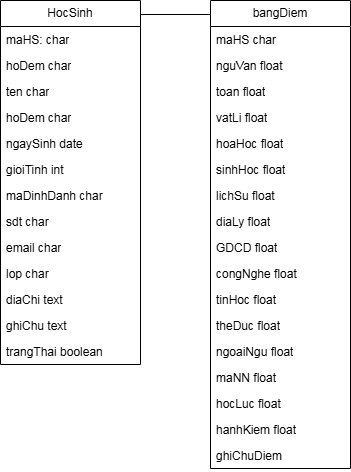

The diagram above was exported from draw.io. Its source (the exported page's mxGraphModel, read from the mxfile embedded in the PNG):
<mxGraphModel dx="1379" dy="749" grid="1" gridSize="10" guides="1" tooltips="1" connect="1" arrows="1" fold="1" page="1" pageScale="1" pageWidth="1600" pageHeight="1200" math="0" shadow="0">
  <root>
    <mxCell id="0" />
    <mxCell id="1" parent="0" />
    <mxCell id="7dUSYANPYvfJ_RR75Z-k-1" value="HocSinh" style="swimlane;fontStyle=0;childLayout=stackLayout;horizontal=1;startSize=26;fillColor=none;horizontalStack=0;resizeParent=1;resizeParentMax=0;resizeLast=0;collapsible=1;marginBottom=0;whiteSpace=wrap;html=1;" vertex="1" parent="1">
      <mxGeometry x="380" y="290" width="140" height="364" as="geometry" />
    </mxCell>
    <mxCell id="7dUSYANPYvfJ_RR75Z-k-3" value="maHS: char" style="text;strokeColor=none;fillColor=none;align=left;verticalAlign=top;spacingLeft=4;spacingRight=4;overflow=hidden;rotatable=0;points=[[0,0.5],[1,0.5]];portConstraint=eastwest;whiteSpace=wrap;html=1;" vertex="1" parent="7dUSYANPYvfJ_RR75Z-k-1">
      <mxGeometry y="26" width="140" height="26" as="geometry" />
    </mxCell>
    <mxCell id="7dUSYANPYvfJ_RR75Z-k-4" value="hoDem char" style="text;strokeColor=none;fillColor=none;align=left;verticalAlign=top;spacingLeft=4;spacingRight=4;overflow=hidden;rotatable=0;points=[[0,0.5],[1,0.5]];portConstraint=eastwest;whiteSpace=wrap;html=1;" vertex="1" parent="7dUSYANPYvfJ_RR75Z-k-1">
      <mxGeometry y="52" width="140" height="26" as="geometry" />
    </mxCell>
    <mxCell id="7dUSYANPYvfJ_RR75Z-k-5" value="ten char" style="text;strokeColor=none;fillColor=none;align=left;verticalAlign=top;spacingLeft=4;spacingRight=4;overflow=hidden;rotatable=0;points=[[0,0.5],[1,0.5]];portConstraint=eastwest;whiteSpace=wrap;html=1;" vertex="1" parent="7dUSYANPYvfJ_RR75Z-k-1">
      <mxGeometry y="78" width="140" height="26" as="geometry" />
    </mxCell>
    <mxCell id="7dUSYANPYvfJ_RR75Z-k-6" value="hoDem char" style="text;strokeColor=none;fillColor=none;align=left;verticalAlign=top;spacingLeft=4;spacingRight=4;overflow=hidden;rotatable=0;points=[[0,0.5],[1,0.5]];portConstraint=eastwest;whiteSpace=wrap;html=1;" vertex="1" parent="7dUSYANPYvfJ_RR75Z-k-1">
      <mxGeometry y="104" width="140" height="26" as="geometry" />
    </mxCell>
    <mxCell id="7dUSYANPYvfJ_RR75Z-k-7" value="ngaySinh date" style="text;strokeColor=none;fillColor=none;align=left;verticalAlign=top;spacingLeft=4;spacingRight=4;overflow=hidden;rotatable=0;points=[[0,0.5],[1,0.5]];portConstraint=eastwest;whiteSpace=wrap;html=1;" vertex="1" parent="7dUSYANPYvfJ_RR75Z-k-1">
      <mxGeometry y="130" width="140" height="26" as="geometry" />
    </mxCell>
    <mxCell id="7dUSYANPYvfJ_RR75Z-k-8" value="gioiTinh int" style="text;strokeColor=none;fillColor=none;align=left;verticalAlign=top;spacingLeft=4;spacingRight=4;overflow=hidden;rotatable=0;points=[[0,0.5],[1,0.5]];portConstraint=eastwest;whiteSpace=wrap;html=1;" vertex="1" parent="7dUSYANPYvfJ_RR75Z-k-1">
      <mxGeometry y="156" width="140" height="26" as="geometry" />
    </mxCell>
    <mxCell id="7dUSYANPYvfJ_RR75Z-k-9" value="maDinhDanh char" style="text;strokeColor=none;fillColor=none;align=left;verticalAlign=top;spacingLeft=4;spacingRight=4;overflow=hidden;rotatable=0;points=[[0,0.5],[1,0.5]];portConstraint=eastwest;whiteSpace=wrap;html=1;" vertex="1" parent="7dUSYANPYvfJ_RR75Z-k-1">
      <mxGeometry y="182" width="140" height="26" as="geometry" />
    </mxCell>
    <mxCell id="7dUSYANPYvfJ_RR75Z-k-10" value="sdt char" style="text;strokeColor=none;fillColor=none;align=left;verticalAlign=top;spacingLeft=4;spacingRight=4;overflow=hidden;rotatable=0;points=[[0,0.5],[1,0.5]];portConstraint=eastwest;whiteSpace=wrap;html=1;" vertex="1" parent="7dUSYANPYvfJ_RR75Z-k-1">
      <mxGeometry y="208" width="140" height="26" as="geometry" />
    </mxCell>
    <mxCell id="7dUSYANPYvfJ_RR75Z-k-11" value="email char" style="text;strokeColor=none;fillColor=none;align=left;verticalAlign=top;spacingLeft=4;spacingRight=4;overflow=hidden;rotatable=0;points=[[0,0.5],[1,0.5]];portConstraint=eastwest;whiteSpace=wrap;html=1;" vertex="1" parent="7dUSYANPYvfJ_RR75Z-k-1">
      <mxGeometry y="234" width="140" height="26" as="geometry" />
    </mxCell>
    <mxCell id="7dUSYANPYvfJ_RR75Z-k-12" value="lop char" style="text;strokeColor=none;fillColor=none;align=left;verticalAlign=top;spacingLeft=4;spacingRight=4;overflow=hidden;rotatable=0;points=[[0,0.5],[1,0.5]];portConstraint=eastwest;whiteSpace=wrap;html=1;" vertex="1" parent="7dUSYANPYvfJ_RR75Z-k-1">
      <mxGeometry y="260" width="140" height="26" as="geometry" />
    </mxCell>
    <mxCell id="7dUSYANPYvfJ_RR75Z-k-13" value="diaChi text" style="text;strokeColor=none;fillColor=none;align=left;verticalAlign=top;spacingLeft=4;spacingRight=4;overflow=hidden;rotatable=0;points=[[0,0.5],[1,0.5]];portConstraint=eastwest;whiteSpace=wrap;html=1;" vertex="1" parent="7dUSYANPYvfJ_RR75Z-k-1">
      <mxGeometry y="286" width="140" height="26" as="geometry" />
    </mxCell>
    <mxCell id="7dUSYANPYvfJ_RR75Z-k-14" value="ghiChu text" style="text;strokeColor=none;fillColor=none;align=left;verticalAlign=top;spacingLeft=4;spacingRight=4;overflow=hidden;rotatable=0;points=[[0,0.5],[1,0.5]];portConstraint=eastwest;whiteSpace=wrap;html=1;" vertex="1" parent="7dUSYANPYvfJ_RR75Z-k-1">
      <mxGeometry y="312" width="140" height="26" as="geometry" />
    </mxCell>
    <mxCell id="7dUSYANPYvfJ_RR75Z-k-55" value="trangThai boolean" style="text;strokeColor=none;fillColor=none;align=left;verticalAlign=top;spacingLeft=4;spacingRight=4;overflow=hidden;rotatable=0;points=[[0,0.5],[1,0.5]];portConstraint=eastwest;whiteSpace=wrap;html=1;" vertex="1" parent="7dUSYANPYvfJ_RR75Z-k-1">
      <mxGeometry y="338" width="140" height="26" as="geometry" />
    </mxCell>
    <mxCell id="7dUSYANPYvfJ_RR75Z-k-15" value="bangDiem" style="swimlane;fontStyle=0;childLayout=stackLayout;horizontal=1;startSize=26;fillColor=none;horizontalStack=0;resizeParent=1;resizeParentMax=0;resizeLast=0;collapsible=1;marginBottom=0;whiteSpace=wrap;html=1;" vertex="1" parent="1">
      <mxGeometry x="590" y="290" width="140" height="468" as="geometry" />
    </mxCell>
    <mxCell id="7dUSYANPYvfJ_RR75Z-k-16" value="maHS char" style="text;strokeColor=none;fillColor=none;align=left;verticalAlign=top;spacingLeft=4;spacingRight=4;overflow=hidden;rotatable=0;points=[[0,0.5],[1,0.5]];portConstraint=eastwest;whiteSpace=wrap;html=1;" vertex="1" parent="7dUSYANPYvfJ_RR75Z-k-15">
      <mxGeometry y="26" width="140" height="26" as="geometry" />
    </mxCell>
    <mxCell id="7dUSYANPYvfJ_RR75Z-k-17" value="nguVan float" style="text;strokeColor=none;fillColor=none;align=left;verticalAlign=top;spacingLeft=4;spacingRight=4;overflow=hidden;rotatable=0;points=[[0,0.5],[1,0.5]];portConstraint=eastwest;whiteSpace=wrap;html=1;" vertex="1" parent="7dUSYANPYvfJ_RR75Z-k-15">
      <mxGeometry y="52" width="140" height="26" as="geometry" />
    </mxCell>
    <mxCell id="7dUSYANPYvfJ_RR75Z-k-18" value="toan float" style="text;strokeColor=none;fillColor=none;align=left;verticalAlign=top;spacingLeft=4;spacingRight=4;overflow=hidden;rotatable=0;points=[[0,0.5],[1,0.5]];portConstraint=eastwest;whiteSpace=wrap;html=1;" vertex="1" parent="7dUSYANPYvfJ_RR75Z-k-15">
      <mxGeometry y="78" width="140" height="26" as="geometry" />
    </mxCell>
    <mxCell id="7dUSYANPYvfJ_RR75Z-k-22" value="vatLi float" style="text;strokeColor=none;fillColor=none;align=left;verticalAlign=top;spacingLeft=4;spacingRight=4;overflow=hidden;rotatable=0;points=[[0,0.5],[1,0.5]];portConstraint=eastwest;whiteSpace=wrap;html=1;" vertex="1" parent="7dUSYANPYvfJ_RR75Z-k-15">
      <mxGeometry y="104" width="140" height="26" as="geometry" />
    </mxCell>
    <mxCell id="7dUSYANPYvfJ_RR75Z-k-23" value="hoaHoc float" style="text;strokeColor=none;fillColor=none;align=left;verticalAlign=top;spacingLeft=4;spacingRight=4;overflow=hidden;rotatable=0;points=[[0,0.5],[1,0.5]];portConstraint=eastwest;whiteSpace=wrap;html=1;" vertex="1" parent="7dUSYANPYvfJ_RR75Z-k-15">
      <mxGeometry y="130" width="140" height="26" as="geometry" />
    </mxCell>
    <mxCell id="7dUSYANPYvfJ_RR75Z-k-24" value="sinhHoc float" style="text;strokeColor=none;fillColor=none;align=left;verticalAlign=top;spacingLeft=4;spacingRight=4;overflow=hidden;rotatable=0;points=[[0,0.5],[1,0.5]];portConstraint=eastwest;whiteSpace=wrap;html=1;" vertex="1" parent="7dUSYANPYvfJ_RR75Z-k-15">
      <mxGeometry y="156" width="140" height="26" as="geometry" />
    </mxCell>
    <mxCell id="7dUSYANPYvfJ_RR75Z-k-25" value="lichSu float" style="text;strokeColor=none;fillColor=none;align=left;verticalAlign=top;spacingLeft=4;spacingRight=4;overflow=hidden;rotatable=0;points=[[0,0.5],[1,0.5]];portConstraint=eastwest;whiteSpace=wrap;html=1;" vertex="1" parent="7dUSYANPYvfJ_RR75Z-k-15">
      <mxGeometry y="182" width="140" height="26" as="geometry" />
    </mxCell>
    <mxCell id="7dUSYANPYvfJ_RR75Z-k-26" value="diaLy float" style="text;strokeColor=none;fillColor=none;align=left;verticalAlign=top;spacingLeft=4;spacingRight=4;overflow=hidden;rotatable=0;points=[[0,0.5],[1,0.5]];portConstraint=eastwest;whiteSpace=wrap;html=1;" vertex="1" parent="7dUSYANPYvfJ_RR75Z-k-15">
      <mxGeometry y="208" width="140" height="26" as="geometry" />
    </mxCell>
    <mxCell id="7dUSYANPYvfJ_RR75Z-k-27" value="GDCD float" style="text;strokeColor=none;fillColor=none;align=left;verticalAlign=top;spacingLeft=4;spacingRight=4;overflow=hidden;rotatable=0;points=[[0,0.5],[1,0.5]];portConstraint=eastwest;whiteSpace=wrap;html=1;" vertex="1" parent="7dUSYANPYvfJ_RR75Z-k-15">
      <mxGeometry y="234" width="140" height="26" as="geometry" />
    </mxCell>
    <mxCell id="7dUSYANPYvfJ_RR75Z-k-28" value="congNghe float" style="text;strokeColor=none;fillColor=none;align=left;verticalAlign=top;spacingLeft=4;spacingRight=4;overflow=hidden;rotatable=0;points=[[0,0.5],[1,0.5]];portConstraint=eastwest;whiteSpace=wrap;html=1;" vertex="1" parent="7dUSYANPYvfJ_RR75Z-k-15">
      <mxGeometry y="260" width="140" height="26" as="geometry" />
    </mxCell>
    <mxCell id="7dUSYANPYvfJ_RR75Z-k-29" value="tinHoc float" style="text;strokeColor=none;fillColor=none;align=left;verticalAlign=top;spacingLeft=4;spacingRight=4;overflow=hidden;rotatable=0;points=[[0,0.5],[1,0.5]];portConstraint=eastwest;whiteSpace=wrap;html=1;" vertex="1" parent="7dUSYANPYvfJ_RR75Z-k-15">
      <mxGeometry y="286" width="140" height="26" as="geometry" />
    </mxCell>
    <mxCell id="7dUSYANPYvfJ_RR75Z-k-32" value="theDuc float" style="text;strokeColor=none;fillColor=none;align=left;verticalAlign=top;spacingLeft=4;spacingRight=4;overflow=hidden;rotatable=0;points=[[0,0.5],[1,0.5]];portConstraint=eastwest;whiteSpace=wrap;html=1;" vertex="1" parent="7dUSYANPYvfJ_RR75Z-k-15">
      <mxGeometry y="312" width="140" height="26" as="geometry" />
    </mxCell>
    <mxCell id="7dUSYANPYvfJ_RR75Z-k-46" value="ngoaiNgu float" style="text;strokeColor=none;fillColor=none;align=left;verticalAlign=top;spacingLeft=4;spacingRight=4;overflow=hidden;rotatable=0;points=[[0,0.5],[1,0.5]];portConstraint=eastwest;whiteSpace=wrap;html=1;" vertex="1" parent="7dUSYANPYvfJ_RR75Z-k-15">
      <mxGeometry y="338" width="140" height="26" as="geometry" />
    </mxCell>
    <mxCell id="7dUSYANPYvfJ_RR75Z-k-47" value="maNN float" style="text;strokeColor=none;fillColor=none;align=left;verticalAlign=top;spacingLeft=4;spacingRight=4;overflow=hidden;rotatable=0;points=[[0,0.5],[1,0.5]];portConstraint=eastwest;whiteSpace=wrap;html=1;" vertex="1" parent="7dUSYANPYvfJ_RR75Z-k-15">
      <mxGeometry y="364" width="140" height="26" as="geometry" />
    </mxCell>
    <mxCell id="7dUSYANPYvfJ_RR75Z-k-48" value="hocLuc float" style="text;strokeColor=none;fillColor=none;align=left;verticalAlign=top;spacingLeft=4;spacingRight=4;overflow=hidden;rotatable=0;points=[[0,0.5],[1,0.5]];portConstraint=eastwest;whiteSpace=wrap;html=1;" vertex="1" parent="7dUSYANPYvfJ_RR75Z-k-15">
      <mxGeometry y="390" width="140" height="26" as="geometry" />
    </mxCell>
    <mxCell id="7dUSYANPYvfJ_RR75Z-k-49" value="hanhKiem float" style="text;strokeColor=none;fillColor=none;align=left;verticalAlign=top;spacingLeft=4;spacingRight=4;overflow=hidden;rotatable=0;points=[[0,0.5],[1,0.5]];portConstraint=eastwest;whiteSpace=wrap;html=1;" vertex="1" parent="7dUSYANPYvfJ_RR75Z-k-15">
      <mxGeometry y="416" width="140" height="26" as="geometry" />
    </mxCell>
    <mxCell id="7dUSYANPYvfJ_RR75Z-k-50" value="ghiChuDiem" style="text;strokeColor=none;fillColor=none;align=left;verticalAlign=top;spacingLeft=4;spacingRight=4;overflow=hidden;rotatable=0;points=[[0,0.5],[1,0.5]];portConstraint=eastwest;whiteSpace=wrap;html=1;" vertex="1" parent="7dUSYANPYvfJ_RR75Z-k-15">
      <mxGeometry y="442" width="140" height="26" as="geometry" />
    </mxCell>
    <mxCell id="7dUSYANPYvfJ_RR75Z-k-54" value="" style="line;strokeWidth=1;fillColor=none;align=left;verticalAlign=middle;spacingTop=-1;spacingLeft=3;spacingRight=3;rotatable=0;labelPosition=right;points=[];portConstraint=eastwest;strokeColor=inherit;" vertex="1" parent="1">
      <mxGeometry x="520" y="300" width="70" height="8" as="geometry" />
    </mxCell>
  </root>
</mxGraphModel>